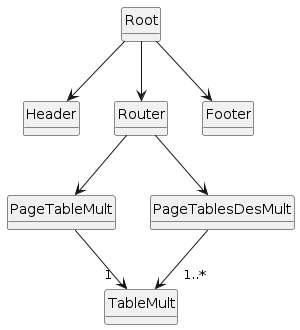

The diagram above was rendered by PlantUML. Its source (embedded in the PNG):
@startuml
class Root
class Header
class Router
class Footer

class TableMult
class PageTableMult
class PageTablesDesMult

Root --> Header
Root --> Router
Root --> Footer
Router --> PageTableMult
Router --> PageTablesDesMult

PageTableMult -->"1  " TableMult
PageTablesDesMult -->"    1..*  " TableMult

hide circle
hide method
@enduml